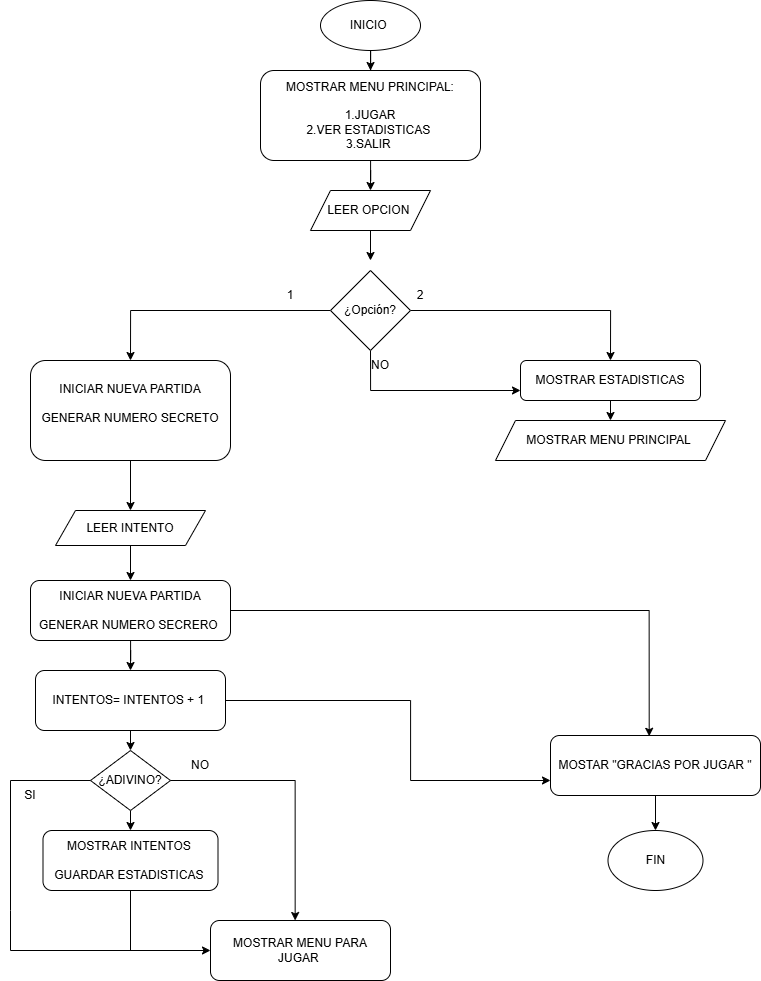

The diagram above was exported from draw.io. Its source (the exported page's mxGraphModel, read from the mxfile embedded in the PNG):
<mxGraphModel dx="1895" dy="1022" grid="1" gridSize="10" guides="1" tooltips="1" connect="1" arrows="1" fold="1" page="1" pageScale="1" pageWidth="827" pageHeight="1169" math="0" shadow="0">
  <root>
    <mxCell id="0" />
    <mxCell id="1" parent="0" />
    <mxCell id="fAvjeXsiP8vOeyUs66XH-6" edge="1" parent="1" source="fAvjeXsiP8vOeyUs66XH-5" style="edgeStyle=orthogonalEdgeStyle;rounded=0;orthogonalLoop=1;jettySize=auto;html=1;">
      <mxGeometry relative="1" as="geometry">
        <mxPoint x="400" y="80" as="targetPoint" />
      </mxGeometry>
    </mxCell>
    <mxCell id="fAvjeXsiP8vOeyUs66XH-5" parent="1" style="ellipse;whiteSpace=wrap;html=1;" value="&lt;font dir=&quot;auto&quot; style=&quot;vertical-align: inherit;&quot;&gt;&lt;font dir=&quot;auto&quot; style=&quot;vertical-align: inherit;&quot;&gt;INICIO&amp;nbsp;&lt;/font&gt;&lt;/font&gt;" vertex="1">
      <mxGeometry height="50" width="100" x="350" y="10" as="geometry" />
    </mxCell>
    <mxCell id="fAvjeXsiP8vOeyUs66XH-8" edge="1" parent="1" source="fAvjeXsiP8vOeyUs66XH-7" style="edgeStyle=orthogonalEdgeStyle;rounded=0;orthogonalLoop=1;jettySize=auto;html=1;">
      <mxGeometry relative="1" as="geometry">
        <mxPoint x="400" y="200" as="targetPoint" />
      </mxGeometry>
    </mxCell>
    <mxCell id="fAvjeXsiP8vOeyUs66XH-7" parent="1" style="rounded=1;whiteSpace=wrap;html=1;" value="&lt;font dir=&quot;auto&quot; style=&quot;vertical-align: inherit;&quot;&gt;&lt;font dir=&quot;auto&quot; style=&quot;vertical-align: inherit;&quot;&gt;MOSTRAR MENU PRINCIPAL:&lt;/font&gt;&lt;/font&gt;&lt;div&gt;&lt;br&gt;&lt;/div&gt;&lt;div&gt;1.JUGAR&lt;/div&gt;&lt;div&gt;2.VER ESTADISTICAS&amp;nbsp;&lt;/div&gt;&lt;div&gt;3.SALIR&amp;nbsp;&lt;/div&gt;" vertex="1">
      <mxGeometry height="90" width="220" x="290" y="80" as="geometry" />
    </mxCell>
    <mxCell id="fAvjeXsiP8vOeyUs66XH-10" edge="1" parent="1" source="fAvjeXsiP8vOeyUs66XH-9" style="edgeStyle=orthogonalEdgeStyle;rounded=0;orthogonalLoop=1;jettySize=auto;html=1;exitX=0.5;exitY=1;exitDx=0;exitDy=0;">
      <mxGeometry relative="1" as="geometry">
        <mxPoint x="400" y="270" as="targetPoint" />
      </mxGeometry>
    </mxCell>
    <mxCell id="fAvjeXsiP8vOeyUs66XH-9" parent="1" style="shape=parallelogram;perimeter=parallelogramPerimeter;whiteSpace=wrap;html=1;fixedSize=1;" value="LEER OPCION&amp;nbsp;" vertex="1">
      <mxGeometry height="40" width="120" x="340" y="200" as="geometry" />
    </mxCell>
    <mxCell id="fAvjeXsiP8vOeyUs66XH-14" edge="1" parent="1" source="fAvjeXsiP8vOeyUs66XH-12" style="edgeStyle=orthogonalEdgeStyle;rounded=0;orthogonalLoop=1;jettySize=auto;html=1;exitX=1;exitY=0.5;exitDx=0;exitDy=0;">
      <mxGeometry relative="1" as="geometry">
        <Array as="points">
          <mxPoint x="640" y="320" />
        </Array>
        <mxPoint x="640" y="370" as="targetPoint" />
      </mxGeometry>
    </mxCell>
    <mxCell id="fAvjeXsiP8vOeyUs66XH-16" edge="1" parent="1" source="fAvjeXsiP8vOeyUs66XH-12" style="edgeStyle=orthogonalEdgeStyle;rounded=0;orthogonalLoop=1;jettySize=auto;html=1;exitX=0.5;exitY=1;exitDx=0;exitDy=0;entryX=0;entryY=0.75;entryDx=0;entryDy=0;" target="fAvjeXsiP8vOeyUs66XH-15">
      <mxGeometry relative="1" as="geometry" />
    </mxCell>
    <mxCell id="fAvjeXsiP8vOeyUs66XH-22" edge="1" parent="1" source="fAvjeXsiP8vOeyUs66XH-12" style="edgeStyle=orthogonalEdgeStyle;rounded=0;orthogonalLoop=1;jettySize=auto;html=1;">
      <mxGeometry relative="1" as="geometry">
        <mxPoint x="160" y="370" as="targetPoint" />
      </mxGeometry>
    </mxCell>
    <mxCell id="fAvjeXsiP8vOeyUs66XH-12" parent="1" style="rhombus;whiteSpace=wrap;html=1;" value="¿Opción?" vertex="1">
      <mxGeometry height="80" width="80" x="360" y="280" as="geometry" />
    </mxCell>
    <mxCell id="fAvjeXsiP8vOeyUs66XH-19" edge="1" parent="1" source="fAvjeXsiP8vOeyUs66XH-15" style="edgeStyle=orthogonalEdgeStyle;rounded=0;orthogonalLoop=1;jettySize=auto;html=1;exitX=0.5;exitY=1;exitDx=0;exitDy=0;">
      <mxGeometry relative="1" as="geometry">
        <mxPoint x="640" y="430" as="targetPoint" />
      </mxGeometry>
    </mxCell>
    <mxCell id="fAvjeXsiP8vOeyUs66XH-15" parent="1" style="rounded=1;whiteSpace=wrap;html=1;" value="MOSTRAR ESTADISTICAS" vertex="1">
      <mxGeometry height="40" width="180" x="550" y="370" as="geometry" />
    </mxCell>
    <mxCell id="fAvjeXsiP8vOeyUs66XH-17" parent="1" style="text;html=1;whiteSpace=wrap;strokeColor=none;fillColor=none;align=center;verticalAlign=middle;rounded=0;" value="2" vertex="1">
      <mxGeometry height="30" width="60" x="420" y="290" as="geometry" />
    </mxCell>
    <mxCell id="fAvjeXsiP8vOeyUs66XH-18" parent="1" style="text;html=1;whiteSpace=wrap;strokeColor=none;fillColor=none;align=center;verticalAlign=middle;rounded=0;" value="NO" vertex="1">
      <mxGeometry height="30" width="60" x="380" y="360" as="geometry" />
    </mxCell>
    <mxCell id="fAvjeXsiP8vOeyUs66XH-20" parent="1" style="shape=parallelogram;perimeter=parallelogramPerimeter;whiteSpace=wrap;html=1;fixedSize=1;" value="MOSTRAR MENU PRINCIPAL&amp;nbsp;" vertex="1">
      <mxGeometry height="40" width="230" x="525" y="430" as="geometry" />
    </mxCell>
    <mxCell id="fAvjeXsiP8vOeyUs66XH-27" edge="1" parent="1" source="fAvjeXsiP8vOeyUs66XH-23" style="edgeStyle=orthogonalEdgeStyle;rounded=0;orthogonalLoop=1;jettySize=auto;html=1;" value="">
      <mxGeometry relative="1" as="geometry">
        <mxPoint x="160" y="520" as="targetPoint" />
      </mxGeometry>
    </mxCell>
    <mxCell id="fAvjeXsiP8vOeyUs66XH-23" parent="1" style="rounded=1;whiteSpace=wrap;html=1;" value="INICIAR NUEVA PARTIDA&lt;div&gt;&amp;nbsp;&lt;div&gt;GENERAR NUMERO SECRETO&lt;/div&gt;&lt;div&gt;&amp;nbsp;&lt;/div&gt;&lt;/div&gt;" vertex="1">
      <mxGeometry height="100" width="200" x="60" y="370" as="geometry" />
    </mxCell>
    <mxCell id="fAvjeXsiP8vOeyUs66XH-29" edge="1" parent="1" source="fAvjeXsiP8vOeyUs66XH-28" style="edgeStyle=orthogonalEdgeStyle;rounded=0;orthogonalLoop=1;jettySize=auto;html=1;exitX=0.5;exitY=1;exitDx=0;exitDy=0;">
      <mxGeometry relative="1" as="geometry">
        <mxPoint x="160" y="590" as="targetPoint" />
      </mxGeometry>
    </mxCell>
    <mxCell id="fAvjeXsiP8vOeyUs66XH-28" parent="1" style="shape=parallelogram;perimeter=parallelogramPerimeter;whiteSpace=wrap;html=1;fixedSize=1;" value="LEER INTENTO" vertex="1">
      <mxGeometry height="35" width="150" x="85" y="520" as="geometry" />
    </mxCell>
    <mxCell id="fAvjeXsiP8vOeyUs66XH-31" edge="1" parent="1" source="fAvjeXsiP8vOeyUs66XH-30" style="edgeStyle=orthogonalEdgeStyle;rounded=0;orthogonalLoop=1;jettySize=auto;html=1;">
      <mxGeometry relative="1" as="geometry">
        <mxPoint x="160" y="680" as="targetPoint" />
      </mxGeometry>
    </mxCell>
    <mxCell id="fAvjeXsiP8vOeyUs66XH-30" parent="1" style="rounded=1;whiteSpace=wrap;html=1;" value="INICIAR NUEVA PARTIDA&lt;div&gt;&amp;nbsp;&lt;div&gt;GENERAR NUMERO SECRERO&amp;nbsp;&lt;/div&gt;&lt;/div&gt;" vertex="1">
      <mxGeometry height="60" width="200" x="60" y="590" as="geometry" />
    </mxCell>
    <mxCell id="fAvjeXsiP8vOeyUs66XH-33" edge="1" parent="1" source="fAvjeXsiP8vOeyUs66XH-32" style="edgeStyle=orthogonalEdgeStyle;rounded=0;orthogonalLoop=1;jettySize=auto;html=1;exitX=0.5;exitY=1;exitDx=0;exitDy=0;">
      <mxGeometry relative="1" as="geometry">
        <mxPoint x="160" y="760" as="targetPoint" />
      </mxGeometry>
    </mxCell>
    <mxCell id="fAvjeXsiP8vOeyUs66XH-55" edge="1" parent="1" source="fAvjeXsiP8vOeyUs66XH-32" style="edgeStyle=orthogonalEdgeStyle;rounded=0;orthogonalLoop=1;jettySize=auto;html=1;exitX=1;exitY=0.5;exitDx=0;exitDy=0;entryX=0;entryY=0.75;entryDx=0;entryDy=0;" target="fAvjeXsiP8vOeyUs66XH-49">
      <mxGeometry relative="1" as="geometry">
        <Array as="points">
          <mxPoint x="440" y="710" />
          <mxPoint x="440" y="790" />
        </Array>
      </mxGeometry>
    </mxCell>
    <mxCell id="fAvjeXsiP8vOeyUs66XH-32" parent="1" style="rounded=1;whiteSpace=wrap;html=1;" value="INTENTOS= INTENTOS + 1&amp;nbsp;" vertex="1">
      <mxGeometry height="60" width="190" x="65" y="680" as="geometry" />
    </mxCell>
    <mxCell id="fAvjeXsiP8vOeyUs66XH-36" edge="1" parent="1" source="fAvjeXsiP8vOeyUs66XH-34" style="edgeStyle=orthogonalEdgeStyle;rounded=0;orthogonalLoop=1;jettySize=auto;html=1;exitX=0.5;exitY=1;exitDx=0;exitDy=0;">
      <mxGeometry relative="1" as="geometry">
        <mxPoint x="160" y="840" as="targetPoint" />
      </mxGeometry>
    </mxCell>
    <mxCell id="fAvjeXsiP8vOeyUs66XH-34" parent="1" style="rhombus;whiteSpace=wrap;html=1;" value="¿ADIVINO?" vertex="1">
      <mxGeometry height="60" width="80" x="120" y="760" as="geometry" />
    </mxCell>
    <mxCell id="fAvjeXsiP8vOeyUs66XH-37" parent="1" style="rounded=1;whiteSpace=wrap;html=1;" value="MOSTRAR INTENTOS&amp;nbsp;&lt;div&gt;&lt;br&gt;&lt;div&gt;GUARDAR ESTADISTICAS&amp;nbsp;&lt;/div&gt;&lt;/div&gt;" vertex="1">
      <mxGeometry height="60" width="175" x="72.5" y="840" as="geometry" />
    </mxCell>
    <mxCell id="fAvjeXsiP8vOeyUs66XH-39" edge="1" parent="1" style="endArrow=none;html=1;rounded=0;entryX=0;entryY=0.5;entryDx=0;entryDy=0;" target="fAvjeXsiP8vOeyUs66XH-34" value="">
      <mxGeometry height="50" relative="1" width="50" as="geometry">
        <mxPoint x="40" y="790" as="sourcePoint" />
        <mxPoint x="65" y="765" as="targetPoint" />
      </mxGeometry>
    </mxCell>
    <mxCell id="fAvjeXsiP8vOeyUs66XH-40" edge="1" parent="1" style="endArrow=none;html=1;rounded=0;" value="">
      <mxGeometry height="50" relative="1" width="50" as="geometry">
        <Array as="points">
          <mxPoint x="40" y="920" />
        </Array>
        <mxPoint x="40" y="960" as="sourcePoint" />
        <mxPoint x="40" y="790" as="targetPoint" />
      </mxGeometry>
    </mxCell>
    <mxCell id="fAvjeXsiP8vOeyUs66XH-42" edge="1" parent="1" style="endArrow=classic;html=1;rounded=0;" value="">
      <mxGeometry height="50" relative="1" width="50" as="geometry">
        <mxPoint x="40" y="960" as="sourcePoint" />
        <mxPoint x="240" y="960" as="targetPoint" />
      </mxGeometry>
    </mxCell>
    <mxCell id="fAvjeXsiP8vOeyUs66XH-43" edge="1" parent="1" style="endArrow=none;html=1;rounded=0;entryX=0.5;entryY=1;entryDx=0;entryDy=0;" target="fAvjeXsiP8vOeyUs66XH-37" value="">
      <mxGeometry height="50" relative="1" width="50" as="geometry">
        <mxPoint x="160" y="960" as="sourcePoint" />
        <mxPoint x="210" y="910" as="targetPoint" />
      </mxGeometry>
    </mxCell>
    <mxCell id="fAvjeXsiP8vOeyUs66XH-44" parent="1" style="rounded=1;whiteSpace=wrap;html=1;" value="MOSTRAR MENU PARA JUGAR&amp;nbsp;" vertex="1">
      <mxGeometry height="60" width="180" x="240" y="930" as="geometry" />
    </mxCell>
    <mxCell id="fAvjeXsiP8vOeyUs66XH-45" edge="1" parent="1" source="fAvjeXsiP8vOeyUs66XH-34" style="edgeStyle=orthogonalEdgeStyle;rounded=0;orthogonalLoop=1;jettySize=auto;html=1;exitX=1;exitY=0.5;exitDx=0;exitDy=0;entryX=0.637;entryY=-0.057;entryDx=0;entryDy=0;entryPerimeter=0;">
      <mxGeometry relative="1" as="geometry">
        <mxPoint x="170" y="793.4200000000001" as="sourcePoint" />
        <mxPoint x="324.6600000000001" y="930" as="targetPoint" />
      </mxGeometry>
    </mxCell>
    <mxCell id="fAvjeXsiP8vOeyUs66XH-46" parent="1" style="text;html=1;whiteSpace=wrap;strokeColor=none;fillColor=none;align=center;verticalAlign=middle;rounded=0;" value="NO" vertex="1">
      <mxGeometry height="30" width="60" x="200" y="760" as="geometry" />
    </mxCell>
    <mxCell id="fAvjeXsiP8vOeyUs66XH-47" parent="1" style="text;html=1;whiteSpace=wrap;strokeColor=none;fillColor=none;align=center;verticalAlign=middle;rounded=0;" value="SI" vertex="1">
      <mxGeometry height="30" width="60" x="30" y="790" as="geometry" />
    </mxCell>
    <mxCell id="fAvjeXsiP8vOeyUs66XH-52" edge="1" parent="1" source="fAvjeXsiP8vOeyUs66XH-49" style="edgeStyle=orthogonalEdgeStyle;rounded=0;orthogonalLoop=1;jettySize=auto;html=1;exitX=0.5;exitY=1;exitDx=0;exitDy=0;">
      <mxGeometry relative="1" as="geometry">
        <mxPoint x="685" y="840" as="targetPoint" />
      </mxGeometry>
    </mxCell>
    <mxCell id="fAvjeXsiP8vOeyUs66XH-49" parent="1" style="rounded=1;whiteSpace=wrap;html=1;" value="MOSTAR &quot;GRACIAS POR JUGAR &quot;" vertex="1">
      <mxGeometry height="60" width="210" x="580" y="745" as="geometry" />
    </mxCell>
    <mxCell id="fAvjeXsiP8vOeyUs66XH-53" parent="1" style="ellipse;whiteSpace=wrap;html=1;" value="FIN" vertex="1">
      <mxGeometry height="60" width="95" x="637.5" y="840" as="geometry" />
    </mxCell>
    <mxCell id="fAvjeXsiP8vOeyUs66XH-54" edge="1" parent="1" source="fAvjeXsiP8vOeyUs66XH-30" style="edgeStyle=orthogonalEdgeStyle;rounded=0;orthogonalLoop=1;jettySize=auto;html=1;exitX=1;exitY=0.5;exitDx=0;exitDy=0;entryX=0.47;entryY=0.013;entryDx=0;entryDy=0;entryPerimeter=0;" target="fAvjeXsiP8vOeyUs66XH-49">
      <mxGeometry relative="1" as="geometry" />
    </mxCell>
    <mxCell id="fAvjeXsiP8vOeyUs66XH-56" parent="1" style="text;html=1;whiteSpace=wrap;strokeColor=none;fillColor=none;align=center;verticalAlign=middle;rounded=0;" value="1" vertex="1">
      <mxGeometry height="30" width="60" x="290" y="290" as="geometry" />
    </mxCell>
  </root>
</mxGraphModel>